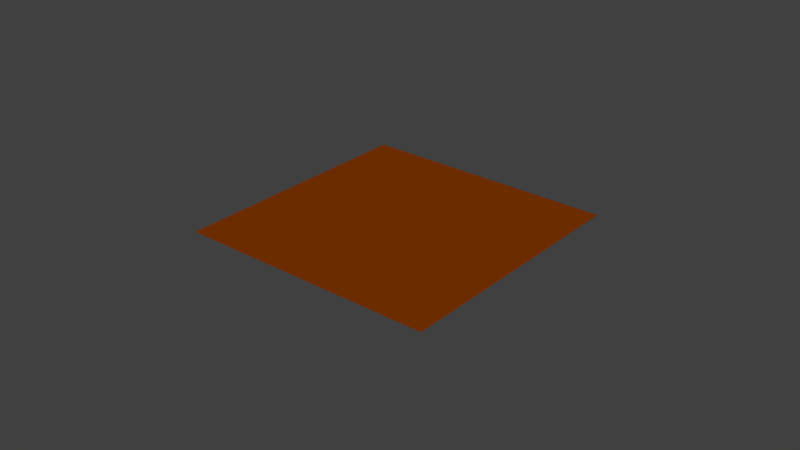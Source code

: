 # Source: character_pointer.blend  (saved by Blender 2.70.0; exported with 4.5.12 LTS)
import bpy
from mathutils import Matrix  # noqa: F401  (used for matrix-valued properties, if any)

bpy.ops.wm.read_factory_settings(use_empty=True)
scene = bpy.context.scene
scene.name = 'Scene'

# ---- collections
col_collection_1 = bpy.data.collections.new('Collection 1'); scene.collection.children.link(col_collection_1)

# ---- materials (node trees are filled in below, after node groups)
mat_material_001 = bpy.data.materials.new('Material.001')
mat_material_001.alpha_threshold = 0.0
mat_material_001.use_transparent_shadow = False
mat_material_001.diffuse_color = (0.2266, 0.03781, 0.0, 1.0)
mat_material_001.roughness = 0.5
mat_material_001.specular_intensity = 0.0
mat_material_001.line_color = (0.0, 0.0, 0.0, 1.0)

# ---- material node trees

# ---- world
world_world = bpy.data.worlds.new('World'); scene.world = world_world
world_world.color = (0.05088, 0.05088, 0.05088)
world_world.use_sun_shadow = False
world_world.sun_shadow_jitter_overblur = 0.0
world_world.cycles.sampling_method = 'MANUAL'
world_world.cycles.sample_map_resolution = 256

# ---- meshes
me_plane = bpy.data.meshes.new('Plane')
me_plane.from_pydata([(0.8732, -0.04171, -0.04171), (0.8732, -0.04171, 0.0417), (0.8732, 0.04171, -0.04171), (0.8732, 0.04171, 0.0417)], [], [(0, 1, 3, 2)])
_uv = me_plane.uv_layers.new(name='UVMap')
_uv.uv.foreach_set('vector', [0.0001001, 9.998e-05, 0.9999, 0.0001, 0.9999, 0.9999, 9.998e-05, 0.9999])
me_plane.materials.append(mat_material_001)
me_plane.use_remesh_preserve_volume = False
me_plane.use_remesh_preserve_attributes = False
me_plane.use_mirror_vertex_groups = False
me_plane.update()

# ---- objects
ob_plane = bpy.data.objects.new('Plane', me_plane)

# ---- transforms, parenting, visibility, modifiers, constraints
ob_plane.location = (0.0, 0.0, 1.002)
ob_plane.rotation_euler = (0.0, 1.571, 0.0)
ob_plane.lineart.crease_threshold = 0.0

# ---- collection membership
col_collection_1.objects.link(ob_plane)

# ---- scene / render settings (as saved in the file)
scene.frame_start = 1; scene.frame_end = 250; scene.frame_set(1)
scene.render.engine = 'BLENDER_EEVEE_NEXT'
scene.render.resolution_percentage = 50
scene.render.dither_intensity = 0.0
scene.cycles.use_denoising = False
scene.cycles.samples = 10
scene.cycles.sampling_pattern = 'TABULATED_SOBOL'
scene.cycles.light_sampling_threshold = 0.0
scene.cycles.use_adaptive_sampling = False
scene.cycles.use_light_tree = False
scene.cycles.blur_glossy = 0.0
scene.cycles.volume_bounces = 1
scene.cycles.pixel_filter_type = 'GAUSSIAN'
scene.cycles.sample_clamp_indirect = 0.0
scene.view_settings.view_transform = 'Standard'
bpy.context.view_layer.update()

# ---- added for rendering (the .blend has no active camera and no usable light): camera, sun
cam_auto = bpy.data.cameras.new('AutoCamera')
cam_auto.lens = 50.0
cam_auto.sensor_width = 36.0
cam_auto.clip_end = 1000.0
ob_auto_camera = bpy.data.objects.new('AutoCamera', cam_auto)
scene.collection.objects.link(ob_auto_camera)
ob_auto_camera.location = (0.185045, -0.222054, 0.276354)
ob_auto_camera.rotation_euler = (1.09748, -7.21219e-08, 0.694738)
scene.camera = ob_auto_camera
light_auto_sun = bpy.data.lights.new('AutoSun', 'SUN')
light_auto_sun.energy = 3.0
light_auto_sun.angle = 0.0523599
ob_auto_sun = bpy.data.objects.new('AutoSun', light_auto_sun)
scene.collection.objects.link(ob_auto_sun)
ob_auto_sun.rotation_euler = (0.872665, 0.174533, 0.523599)
bpy.context.view_layer.update()
